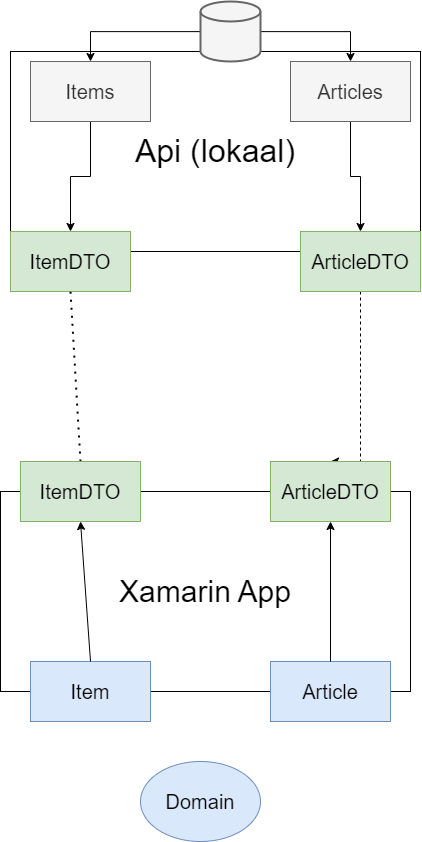

The diagram above was exported from draw.io. Its source (the exported page's mxGraphModel, read from the mxfile embedded in the PNG):
<mxGraphModel dx="1764" dy="1009" grid="1" gridSize="10" guides="1" tooltips="1" connect="1" arrows="1" fold="1" page="1" pageScale="1" pageWidth="850" pageHeight="1100" math="0" shadow="0">
  <root>
    <mxCell id="0" />
    <mxCell id="1" parent="0" />
    <mxCell id="jLI64g8VbwTFSregKF8Z-1" value="&lt;font style=&quot;font-size: 32px;&quot;&gt;Api (lokaal)&lt;/font&gt;" style="rounded=0;whiteSpace=wrap;html=1;" vertex="1" parent="1">
      <mxGeometry x="190" y="60" width="410" height="200" as="geometry" />
    </mxCell>
    <mxCell id="jLI64g8VbwTFSregKF8Z-2" value="&lt;font style=&quot;font-size: 30px;&quot;&gt;Xamarin App&lt;/font&gt;" style="rounded=0;whiteSpace=wrap;html=1;" vertex="1" parent="1">
      <mxGeometry x="180" y="500" width="410" height="200" as="geometry" />
    </mxCell>
    <mxCell id="jLI64g8VbwTFSregKF8Z-13" style="edgeStyle=orthogonalEdgeStyle;rounded=0;orthogonalLoop=1;jettySize=auto;html=1;entryX=0.5;entryY=0;entryDx=0;entryDy=0;" edge="1" parent="1" source="jLI64g8VbwTFSregKF8Z-4" target="jLI64g8VbwTFSregKF8Z-6">
      <mxGeometry relative="1" as="geometry" />
    </mxCell>
    <mxCell id="jLI64g8VbwTFSregKF8Z-4" value="&lt;font style=&quot;font-size: 20px;&quot;&gt;Items&lt;/font&gt;" style="rounded=0;whiteSpace=wrap;html=1;fillColor=#f5f5f5;fontColor=#333333;strokeColor=#666666;" vertex="1" parent="1">
      <mxGeometry x="210" y="70" width="120" height="60" as="geometry" />
    </mxCell>
    <mxCell id="jLI64g8VbwTFSregKF8Z-14" style="edgeStyle=orthogonalEdgeStyle;rounded=0;orthogonalLoop=1;jettySize=auto;html=1;entryX=0.5;entryY=0;entryDx=0;entryDy=0;" edge="1" parent="1" source="jLI64g8VbwTFSregKF8Z-5" target="jLI64g8VbwTFSregKF8Z-7">
      <mxGeometry relative="1" as="geometry" />
    </mxCell>
    <mxCell id="jLI64g8VbwTFSregKF8Z-5" value="&lt;font style=&quot;font-size: 20px;&quot;&gt;Articles&lt;/font&gt;" style="rounded=0;whiteSpace=wrap;html=1;fillColor=#f5f5f5;fontColor=#333333;strokeColor=#666666;" vertex="1" parent="1">
      <mxGeometry x="470" y="70" width="120" height="60" as="geometry" />
    </mxCell>
    <mxCell id="jLI64g8VbwTFSregKF8Z-6" value="&lt;font style=&quot;font-size: 20px;&quot;&gt;ItemDTO&lt;/font&gt;" style="rounded=0;whiteSpace=wrap;html=1;fillColor=#d5e8d4;strokeColor=#82b366;" vertex="1" parent="1">
      <mxGeometry x="190" y="240" width="120" height="60" as="geometry" />
    </mxCell>
    <mxCell id="jLI64g8VbwTFSregKF8Z-16" style="edgeStyle=orthogonalEdgeStyle;rounded=0;orthogonalLoop=1;jettySize=auto;html=1;entryX=0.5;entryY=0;entryDx=0;entryDy=0;dashed=1;" edge="1" parent="1" source="jLI64g8VbwTFSregKF8Z-7" target="jLI64g8VbwTFSregKF8Z-18">
      <mxGeometry relative="1" as="geometry">
        <Array as="points">
          <mxPoint x="540" y="470" />
        </Array>
      </mxGeometry>
    </mxCell>
    <mxCell id="jLI64g8VbwTFSregKF8Z-7" value="&lt;font style=&quot;font-size: 20px;&quot;&gt;ArticleDTO&lt;/font&gt;" style="rounded=0;whiteSpace=wrap;html=1;fillColor=#d5e8d4;strokeColor=#82b366;" vertex="1" parent="1">
      <mxGeometry x="480" y="240" width="120" height="60" as="geometry" />
    </mxCell>
    <mxCell id="jLI64g8VbwTFSregKF8Z-8" value="&lt;font style=&quot;font-size: 20px;&quot;&gt;Item&lt;/font&gt;" style="rounded=0;whiteSpace=wrap;html=1;fillColor=#dae8fc;strokeColor=#6c8ebf;" vertex="1" parent="1">
      <mxGeometry x="210" y="670" width="120" height="60" as="geometry" />
    </mxCell>
    <mxCell id="jLI64g8VbwTFSregKF8Z-9" value="&lt;font style=&quot;font-size: 20px;&quot;&gt;Article&lt;/font&gt;" style="rounded=0;whiteSpace=wrap;html=1;fillColor=#dae8fc;strokeColor=#6c8ebf;" vertex="1" parent="1">
      <mxGeometry x="450" y="670" width="120" height="60" as="geometry" />
    </mxCell>
    <mxCell id="jLI64g8VbwTFSregKF8Z-11" style="edgeStyle=orthogonalEdgeStyle;rounded=0;orthogonalLoop=1;jettySize=auto;html=1;entryX=0.5;entryY=0;entryDx=0;entryDy=0;" edge="1" parent="1" source="jLI64g8VbwTFSregKF8Z-10" target="jLI64g8VbwTFSregKF8Z-4">
      <mxGeometry relative="1" as="geometry" />
    </mxCell>
    <mxCell id="jLI64g8VbwTFSregKF8Z-12" style="edgeStyle=orthogonalEdgeStyle;rounded=0;orthogonalLoop=1;jettySize=auto;html=1;entryX=0.5;entryY=0;entryDx=0;entryDy=0;" edge="1" parent="1" source="jLI64g8VbwTFSregKF8Z-10" target="jLI64g8VbwTFSregKF8Z-5">
      <mxGeometry relative="1" as="geometry" />
    </mxCell>
    <mxCell id="jLI64g8VbwTFSregKF8Z-10" value="" style="strokeWidth=2;html=1;shape=mxgraph.flowchart.database;whiteSpace=wrap;fillColor=#f5f5f5;fontColor=#333333;strokeColor=#666666;" vertex="1" parent="1">
      <mxGeometry x="380" y="10" width="60" height="60" as="geometry" />
    </mxCell>
    <mxCell id="jLI64g8VbwTFSregKF8Z-15" value="" style="endArrow=none;dashed=1;html=1;dashPattern=1 3;strokeWidth=2;rounded=0;entryX=0.5;entryY=1;entryDx=0;entryDy=0;exitX=0.5;exitY=0;exitDx=0;exitDy=0;" edge="1" parent="1" source="jLI64g8VbwTFSregKF8Z-19" target="jLI64g8VbwTFSregKF8Z-6">
      <mxGeometry width="50" height="50" relative="1" as="geometry">
        <mxPoint x="180" y="570" as="sourcePoint" />
        <mxPoint x="230" y="520" as="targetPoint" />
      </mxGeometry>
    </mxCell>
    <mxCell id="jLI64g8VbwTFSregKF8Z-17" value="&lt;font style=&quot;font-size: 20px;&quot;&gt;Domain&lt;/font&gt;" style="ellipse;whiteSpace=wrap;html=1;fillColor=#dae8fc;strokeColor=#6c8ebf;" vertex="1" parent="1">
      <mxGeometry x="320" y="770" width="120" height="80" as="geometry" />
    </mxCell>
    <mxCell id="jLI64g8VbwTFSregKF8Z-18" value="&lt;font style=&quot;font-size: 20px;&quot;&gt;ArticleDTO&lt;/font&gt;" style="rounded=0;whiteSpace=wrap;html=1;fillColor=#d5e8d4;strokeColor=#82b366;" vertex="1" parent="1">
      <mxGeometry x="450" y="470" width="120" height="60" as="geometry" />
    </mxCell>
    <mxCell id="jLI64g8VbwTFSregKF8Z-19" value="&lt;font style=&quot;font-size: 20px;&quot;&gt;ItemDTO&lt;/font&gt;" style="rounded=0;whiteSpace=wrap;html=1;fillColor=#d5e8d4;strokeColor=#82b366;" vertex="1" parent="1">
      <mxGeometry x="200" y="470" width="120" height="60" as="geometry" />
    </mxCell>
    <mxCell id="jLI64g8VbwTFSregKF8Z-23" value="" style="endArrow=classic;html=1;rounded=0;entryX=0.5;entryY=1;entryDx=0;entryDy=0;exitX=0.5;exitY=0;exitDx=0;exitDy=0;" edge="1" parent="1" source="jLI64g8VbwTFSregKF8Z-8" target="jLI64g8VbwTFSregKF8Z-19">
      <mxGeometry width="50" height="50" relative="1" as="geometry">
        <mxPoint x="180" y="380" as="sourcePoint" />
        <mxPoint x="230" y="330" as="targetPoint" />
      </mxGeometry>
    </mxCell>
    <mxCell id="jLI64g8VbwTFSregKF8Z-24" value="" style="endArrow=classic;html=1;rounded=0;exitX=0.5;exitY=0;exitDx=0;exitDy=0;entryX=0.5;entryY=1;entryDx=0;entryDy=0;" edge="1" parent="1" source="jLI64g8VbwTFSregKF8Z-9" target="jLI64g8VbwTFSregKF8Z-18">
      <mxGeometry width="50" height="50" relative="1" as="geometry">
        <mxPoint x="180" y="380" as="sourcePoint" />
        <mxPoint x="230" y="330" as="targetPoint" />
      </mxGeometry>
    </mxCell>
  </root>
</mxGraphModel>